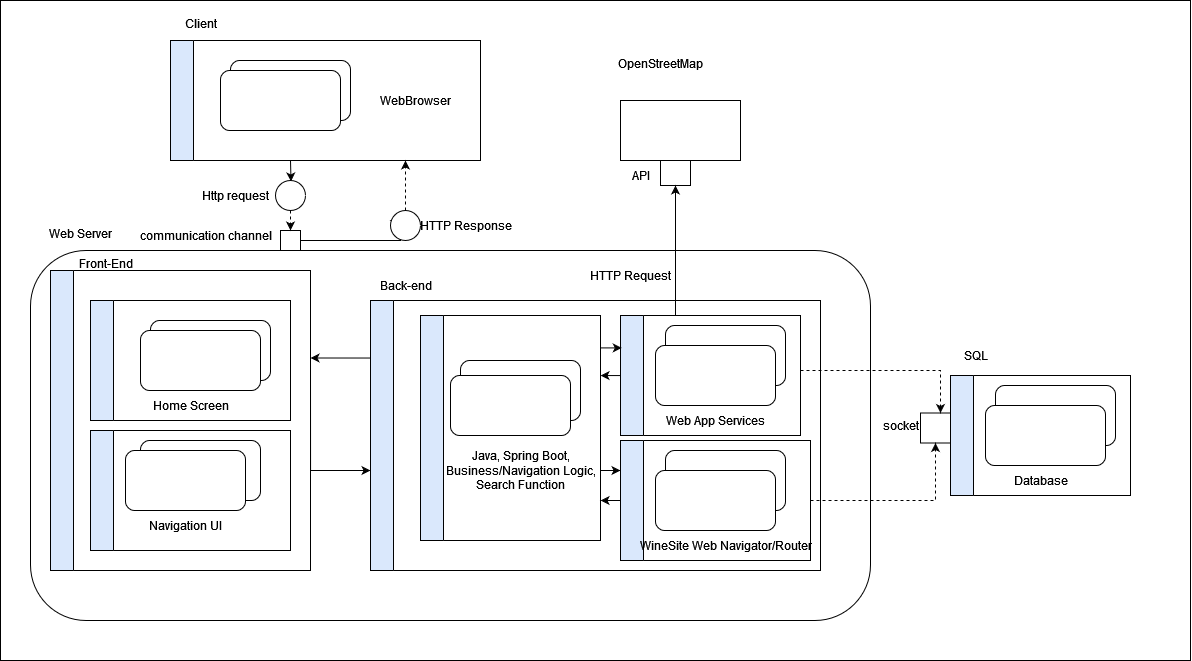

The diagram above was exported from draw.io. Its source (the exported page's mxGraphModel, read from the mxfile embedded in the PNG):
<mxGraphModel dx="1235" dy="666" grid="1" gridSize="10" guides="1" tooltips="1" connect="1" arrows="1" fold="1" page="1" pageScale="1" pageWidth="850" pageHeight="1100" math="0" shadow="0">
  <root>
    <mxCell id="0" />
    <mxCell id="1" parent="0" />
    <mxCell id="ucanF8zS4YdAwN5Uf_Ym-105" value="" style="rounded=0;whiteSpace=wrap;html=1;" vertex="1" parent="1">
      <mxGeometry y="70" width="1190" height="660" as="geometry" />
    </mxCell>
    <mxCell id="ucanF8zS4YdAwN5Uf_Ym-1" value="" style="swimlane;horizontal=0;whiteSpace=wrap;html=1;fillColor=#dae8fc;strokeColor=#000000;" vertex="1" parent="1">
      <mxGeometry x="170" y="110" width="310" height="120" as="geometry" />
    </mxCell>
    <mxCell id="ucanF8zS4YdAwN5Uf_Ym-2" value="" style="rounded=1;whiteSpace=wrap;html=1;" vertex="1" parent="ucanF8zS4YdAwN5Uf_Ym-1">
      <mxGeometry x="60" y="20" width="120" height="60" as="geometry" />
    </mxCell>
    <mxCell id="ucanF8zS4YdAwN5Uf_Ym-3" value="" style="rounded=1;whiteSpace=wrap;html=1;" vertex="1" parent="ucanF8zS4YdAwN5Uf_Ym-1">
      <mxGeometry x="50" y="30" width="120" height="60" as="geometry" />
    </mxCell>
    <mxCell id="ucanF8zS4YdAwN5Uf_Ym-4" value="&lt;div&gt;WebBrowser&lt;/div&gt;" style="text;html=1;align=center;verticalAlign=middle;resizable=0;points=[];autosize=1;strokeColor=none;fillColor=none;" vertex="1" parent="ucanF8zS4YdAwN5Uf_Ym-1">
      <mxGeometry x="200" y="45" width="90" height="30" as="geometry" />
    </mxCell>
    <mxCell id="ucanF8zS4YdAwN5Uf_Ym-5" value="Client" style="text;html=1;align=center;verticalAlign=middle;resizable=0;points=[];autosize=1;strokeColor=none;fillColor=none;" vertex="1" parent="1">
      <mxGeometry x="175" y="78" width="50" height="30" as="geometry" />
    </mxCell>
    <mxCell id="ucanF8zS4YdAwN5Uf_Ym-11" value="" style="rounded=1;whiteSpace=wrap;html=1;" vertex="1" parent="1">
      <mxGeometry x="30" y="320" width="840" height="370" as="geometry" />
    </mxCell>
    <mxCell id="ucanF8zS4YdAwN5Uf_Ym-15" value="" style="edgeStyle=orthogonalEdgeStyle;rounded=0;orthogonalLoop=1;jettySize=auto;html=1;" edge="1" parent="1" target="ucanF8zS4YdAwN5Uf_Ym-18">
      <mxGeometry relative="1" as="geometry">
        <mxPoint x="290" y="230" as="sourcePoint" />
        <mxPoint x="290" y="270" as="targetPoint" />
        <Array as="points" />
      </mxGeometry>
    </mxCell>
    <mxCell id="ucanF8zS4YdAwN5Uf_Ym-14" value="" style="rounded=0;whiteSpace=wrap;html=1;" vertex="1" parent="1">
      <mxGeometry x="280" y="300" width="20" height="20" as="geometry" />
    </mxCell>
    <mxCell id="ucanF8zS4YdAwN5Uf_Ym-16" value="communication channel" style="text;html=1;align=center;verticalAlign=middle;resizable=0;points=[];autosize=1;strokeColor=none;fillColor=none;" vertex="1" parent="1">
      <mxGeometry x="130" y="290" width="150" height="30" as="geometry" />
    </mxCell>
    <mxCell id="ucanF8zS4YdAwN5Uf_Ym-18" value="" style="ellipse;whiteSpace=wrap;html=1;aspect=fixed;" vertex="1" parent="1">
      <mxGeometry x="275" y="250" width="30" height="30" as="geometry" />
    </mxCell>
    <mxCell id="ucanF8zS4YdAwN5Uf_Ym-21" value="" style="html=1;labelBackgroundColor=#ffffff;startArrow=none;startFill=0;startSize=6;endArrow=classic;endFill=1;endSize=6;jettySize=auto;orthogonalLoop=1;strokeWidth=1;dashed=1;fontSize=14;rounded=0;exitX=0.5;exitY=1;exitDx=0;exitDy=0;entryX=0.5;entryY=0;entryDx=0;entryDy=0;" edge="1" parent="1" source="ucanF8zS4YdAwN5Uf_Ym-18" target="ucanF8zS4YdAwN5Uf_Ym-14">
      <mxGeometry width="60" height="60" relative="1" as="geometry">
        <mxPoint x="290" y="310" as="sourcePoint" />
        <mxPoint x="350" y="250" as="targetPoint" />
      </mxGeometry>
    </mxCell>
    <mxCell id="ucanF8zS4YdAwN5Uf_Ym-22" value="Http request" style="text;html=1;align=center;verticalAlign=middle;resizable=0;points=[];autosize=1;strokeColor=none;fillColor=none;" vertex="1" parent="1">
      <mxGeometry x="190" y="250" width="90" height="30" as="geometry" />
    </mxCell>
    <mxCell id="ucanF8zS4YdAwN5Uf_Ym-24" value="" style="edgeStyle=orthogonalEdgeStyle;rounded=0;orthogonalLoop=1;jettySize=auto;html=1;" edge="1" parent="1" source="ucanF8zS4YdAwN5Uf_Ym-14">
      <mxGeometry relative="1" as="geometry">
        <mxPoint x="390" y="290" as="targetPoint" />
        <mxPoint x="300" y="310" as="sourcePoint" />
        <Array as="points">
          <mxPoint x="400" y="310" />
          <mxPoint x="400" y="290" />
        </Array>
      </mxGeometry>
    </mxCell>
    <mxCell id="ucanF8zS4YdAwN5Uf_Ym-23" value="" style="ellipse;whiteSpace=wrap;html=1;aspect=fixed;" vertex="1" parent="1">
      <mxGeometry x="390" y="280" width="30" height="30" as="geometry" />
    </mxCell>
    <mxCell id="ucanF8zS4YdAwN5Uf_Ym-28" value="" style="html=1;labelBackgroundColor=#ffffff;startArrow=none;startFill=0;startSize=6;endArrow=classic;endFill=1;endSize=6;jettySize=auto;orthogonalLoop=1;strokeWidth=1;dashed=1;fontSize=14;rounded=0;exitX=0.5;exitY=0;exitDx=0;exitDy=0;" edge="1" parent="1" source="ucanF8zS4YdAwN5Uf_Ym-23">
      <mxGeometry width="60" height="60" relative="1" as="geometry">
        <mxPoint x="380" y="255" as="sourcePoint" />
        <mxPoint x="405" y="230" as="targetPoint" />
      </mxGeometry>
    </mxCell>
    <mxCell id="ucanF8zS4YdAwN5Uf_Ym-29" value="HTTP Response" style="text;html=1;align=center;verticalAlign=middle;resizable=0;points=[];autosize=1;strokeColor=none;fillColor=none;" vertex="1" parent="1">
      <mxGeometry x="410" y="280" width="110" height="30" as="geometry" />
    </mxCell>
    <mxCell id="ucanF8zS4YdAwN5Uf_Ym-47" value="" style="edgeStyle=orthogonalEdgeStyle;rounded=0;orthogonalLoop=1;jettySize=auto;html=1;" edge="1" parent="1" target="ucanF8zS4YdAwN5Uf_Ym-44">
      <mxGeometry relative="1" as="geometry">
        <mxPoint x="310" y="430" as="sourcePoint" />
        <Array as="points">
          <mxPoint x="310" y="540" />
        </Array>
      </mxGeometry>
    </mxCell>
    <mxCell id="ucanF8zS4YdAwN5Uf_Ym-30" value="" style="swimlane;horizontal=0;whiteSpace=wrap;html=1;fillColor=#dae8fc;strokeColor=#000000;" vertex="1" parent="1">
      <mxGeometry x="90" y="370" width="200" height="120" as="geometry" />
    </mxCell>
    <mxCell id="ucanF8zS4YdAwN5Uf_Ym-31" value="" style="rounded=1;whiteSpace=wrap;html=1;" vertex="1" parent="ucanF8zS4YdAwN5Uf_Ym-30">
      <mxGeometry x="60" y="20" width="120" height="60" as="geometry" />
    </mxCell>
    <mxCell id="ucanF8zS4YdAwN5Uf_Ym-32" value="" style="rounded=1;whiteSpace=wrap;html=1;" vertex="1" parent="ucanF8zS4YdAwN5Uf_Ym-30">
      <mxGeometry x="50" y="30" width="120" height="60" as="geometry" />
    </mxCell>
    <mxCell id="ucanF8zS4YdAwN5Uf_Ym-36" value="Front-End" style="text;html=1;align=center;verticalAlign=middle;resizable=0;points=[];autosize=1;strokeColor=none;fillColor=none;" vertex="1" parent="1">
      <mxGeometry x="65" y="318" width="80" height="30" as="geometry" />
    </mxCell>
    <mxCell id="ucanF8zS4YdAwN5Uf_Ym-37" value="Web Server" style="text;html=1;align=center;verticalAlign=middle;resizable=0;points=[];autosize=1;strokeColor=none;fillColor=none;" vertex="1" parent="1">
      <mxGeometry x="35" y="288" width="90" height="30" as="geometry" />
    </mxCell>
    <mxCell id="ucanF8zS4YdAwN5Uf_Ym-38" value="Home Screen" style="text;html=1;align=center;verticalAlign=middle;resizable=0;points=[];autosize=1;strokeColor=none;fillColor=none;" vertex="1" parent="1">
      <mxGeometry x="140" y="460" width="100" height="30" as="geometry" />
    </mxCell>
    <mxCell id="ucanF8zS4YdAwN5Uf_Ym-56" style="edgeStyle=orthogonalEdgeStyle;rounded=0;orthogonalLoop=1;jettySize=auto;html=1;exitX=0;exitY=0.25;exitDx=0;exitDy=0;" edge="1" parent="1">
      <mxGeometry relative="1" as="geometry">
        <mxPoint x="370" y="460" as="sourcePoint" />
        <mxPoint x="310" y="427.5" as="targetPoint" />
        <Array as="points">
          <mxPoint x="370" y="427.5" />
        </Array>
      </mxGeometry>
    </mxCell>
    <mxCell id="ucanF8zS4YdAwN5Uf_Ym-44" value="" style="swimlane;horizontal=0;whiteSpace=wrap;html=1;fillColor=#dae8fc;strokeColor=#000000;" vertex="1" parent="1">
      <mxGeometry x="370" y="370" width="450" height="270" as="geometry" />
    </mxCell>
    <mxCell id="ucanF8zS4YdAwN5Uf_Ym-81" style="edgeStyle=orthogonalEdgeStyle;rounded=0;orthogonalLoop=1;jettySize=auto;html=1;" edge="1" parent="ucanF8zS4YdAwN5Uf_Ym-44" source="ucanF8zS4YdAwN5Uf_Ym-71">
      <mxGeometry relative="1" as="geometry">
        <mxPoint x="230" y="74.99999999999989" as="targetPoint" />
      </mxGeometry>
    </mxCell>
    <mxCell id="ucanF8zS4YdAwN5Uf_Ym-71" value="" style="swimlane;horizontal=0;whiteSpace=wrap;html=1;fillColor=#dae8fc;strokeColor=#000000;" vertex="1" parent="ucanF8zS4YdAwN5Uf_Ym-44">
      <mxGeometry x="250" y="15" width="180" height="120" as="geometry" />
    </mxCell>
    <mxCell id="ucanF8zS4YdAwN5Uf_Ym-72" value="" style="rounded=1;whiteSpace=wrap;html=1;" vertex="1" parent="ucanF8zS4YdAwN5Uf_Ym-71">
      <mxGeometry x="45" y="10" width="120" height="60" as="geometry" />
    </mxCell>
    <mxCell id="ucanF8zS4YdAwN5Uf_Ym-73" value="" style="rounded=1;whiteSpace=wrap;html=1;" vertex="1" parent="ucanF8zS4YdAwN5Uf_Ym-71">
      <mxGeometry x="35" y="30" width="120" height="60" as="geometry" />
    </mxCell>
    <mxCell id="ucanF8zS4YdAwN5Uf_Ym-74" value="Web App Services" style="text;html=1;align=center;verticalAlign=middle;resizable=0;points=[];autosize=1;strokeColor=none;fillColor=none;" vertex="1" parent="ucanF8zS4YdAwN5Uf_Ym-71">
      <mxGeometry x="35" y="90" width="120" height="30" as="geometry" />
    </mxCell>
    <mxCell id="ucanF8zS4YdAwN5Uf_Ym-48" value="Back-end" style="text;html=1;align=center;verticalAlign=middle;resizable=0;points=[];autosize=1;strokeColor=none;fillColor=none;" vertex="1" parent="1">
      <mxGeometry x="370" y="340" width="70" height="30" as="geometry" />
    </mxCell>
    <mxCell id="ucanF8zS4YdAwN5Uf_Ym-98" style="edgeStyle=orthogonalEdgeStyle;rounded=0;orthogonalLoop=1;jettySize=auto;html=1;entryX=0;entryY=0.25;entryDx=0;entryDy=0;" edge="1" parent="1" source="ucanF8zS4YdAwN5Uf_Ym-49" target="ucanF8zS4YdAwN5Uf_Ym-82">
      <mxGeometry relative="1" as="geometry" />
    </mxCell>
    <mxCell id="ucanF8zS4YdAwN5Uf_Ym-49" value="&lt;div&gt;Java, Spring Boot,&lt;/div&gt;&lt;div&gt;Business/Navigation Logic,&lt;/div&gt;&lt;div&gt;Search Function&lt;br&gt; &lt;/div&gt;" style="text;html=1;align=center;verticalAlign=middle;resizable=0;points=[];autosize=1;strokeColor=none;fillColor=none;" vertex="1" parent="1">
      <mxGeometry x="440" y="510" width="160" height="60" as="geometry" />
    </mxCell>
    <mxCell id="ucanF8zS4YdAwN5Uf_Ym-46" value="" style="rounded=1;whiteSpace=wrap;html=1;" vertex="1" parent="1">
      <mxGeometry x="460" y="430" width="120" height="60" as="geometry" />
    </mxCell>
    <mxCell id="ucanF8zS4YdAwN5Uf_Ym-45" value="" style="rounded=1;whiteSpace=wrap;html=1;" vertex="1" parent="1">
      <mxGeometry x="450" y="445" width="120" height="60" as="geometry" />
    </mxCell>
    <mxCell id="ucanF8zS4YdAwN5Uf_Ym-50" value="" style="swimlane;horizontal=0;whiteSpace=wrap;html=1;fillColor=#dae8fc;strokeColor=#000000;" vertex="1" parent="1">
      <mxGeometry x="420" y="385" width="180" height="225" as="geometry" />
    </mxCell>
    <mxCell id="ucanF8zS4YdAwN5Uf_Ym-53" value="" style="swimlane;horizontal=0;whiteSpace=wrap;html=1;fillColor=#dae8fc;strokeColor=#000000;" vertex="1" parent="1">
      <mxGeometry x="90" y="500" width="200" height="120" as="geometry" />
    </mxCell>
    <mxCell id="ucanF8zS4YdAwN5Uf_Ym-40" value="" style="rounded=1;whiteSpace=wrap;html=1;" vertex="1" parent="ucanF8zS4YdAwN5Uf_Ym-53">
      <mxGeometry x="50" y="10" width="120" height="60" as="geometry" />
    </mxCell>
    <mxCell id="ucanF8zS4YdAwN5Uf_Ym-39" value="" style="rounded=1;whiteSpace=wrap;html=1;" vertex="1" parent="ucanF8zS4YdAwN5Uf_Ym-53">
      <mxGeometry x="35" y="20" width="120" height="60" as="geometry" />
    </mxCell>
    <mxCell id="ucanF8zS4YdAwN5Uf_Ym-41" value="Navigation UI" style="text;html=1;align=center;verticalAlign=middle;resizable=0;points=[];autosize=1;strokeColor=none;fillColor=none;" vertex="1" parent="ucanF8zS4YdAwN5Uf_Ym-53">
      <mxGeometry x="50" y="80" width="90" height="30" as="geometry" />
    </mxCell>
    <mxCell id="ucanF8zS4YdAwN5Uf_Ym-57" value="" style="swimlane;horizontal=0;whiteSpace=wrap;html=1;fillColor=#dae8fc;strokeColor=#000000;" vertex="1" parent="1">
      <mxGeometry x="50" y="340" width="260" height="300" as="geometry" />
    </mxCell>
    <mxCell id="ucanF8zS4YdAwN5Uf_Ym-61" value="OpenStreetMap" style="text;html=1;align=center;verticalAlign=middle;resizable=0;points=[];autosize=1;strokeColor=none;fillColor=none;" vertex="1" parent="1">
      <mxGeometry x="605" y="118" width="110" height="30" as="geometry" />
    </mxCell>
    <mxCell id="ucanF8zS4YdAwN5Uf_Ym-64" value="" style="rounded=0;whiteSpace=wrap;html=1;" vertex="1" parent="1">
      <mxGeometry x="620" y="170" width="120" height="60" as="geometry" />
    </mxCell>
    <mxCell id="ucanF8zS4YdAwN5Uf_Ym-65" value="" style="rounded=0;whiteSpace=wrap;html=1;" vertex="1" parent="1">
      <mxGeometry x="660" y="230" width="30" height="25" as="geometry" />
    </mxCell>
    <mxCell id="ucanF8zS4YdAwN5Uf_Ym-66" value="API" style="text;html=1;align=center;verticalAlign=middle;resizable=0;points=[];autosize=1;strokeColor=none;fillColor=none;" vertex="1" parent="1">
      <mxGeometry x="620" y="230" width="40" height="30" as="geometry" />
    </mxCell>
    <mxCell id="ucanF8zS4YdAwN5Uf_Ym-68" value="HTTP Request" style="text;html=1;align=center;verticalAlign=middle;resizable=0;points=[];autosize=1;strokeColor=none;fillColor=none;" vertex="1" parent="1">
      <mxGeometry x="580" y="330" width="100" height="30" as="geometry" />
    </mxCell>
    <mxCell id="ucanF8zS4YdAwN5Uf_Ym-80" style="edgeStyle=orthogonalEdgeStyle;rounded=0;orthogonalLoop=1;jettySize=auto;html=1;entryX=0.007;entryY=0.27;entryDx=0;entryDy=0;entryPerimeter=0;" edge="1" parent="1" source="ucanF8zS4YdAwN5Uf_Ym-50" target="ucanF8zS4YdAwN5Uf_Ym-71">
      <mxGeometry relative="1" as="geometry">
        <Array as="points">
          <mxPoint x="610" y="417" />
        </Array>
      </mxGeometry>
    </mxCell>
    <mxCell id="ucanF8zS4YdAwN5Uf_Ym-99" style="edgeStyle=orthogonalEdgeStyle;rounded=0;orthogonalLoop=1;jettySize=auto;html=1;" edge="1" parent="1" source="ucanF8zS4YdAwN5Uf_Ym-82">
      <mxGeometry relative="1" as="geometry">
        <mxPoint x="600" y="570" as="targetPoint" />
      </mxGeometry>
    </mxCell>
    <mxCell id="ucanF8zS4YdAwN5Uf_Ym-82" value="" style="swimlane;horizontal=0;whiteSpace=wrap;html=1;fillColor=#dae8fc;strokeColor=#000000;" vertex="1" parent="1">
      <mxGeometry x="620" y="510" width="190" height="120" as="geometry" />
    </mxCell>
    <mxCell id="ucanF8zS4YdAwN5Uf_Ym-83" value="" style="rounded=1;whiteSpace=wrap;html=1;" vertex="1" parent="ucanF8zS4YdAwN5Uf_Ym-82">
      <mxGeometry x="45" y="10" width="120" height="60" as="geometry" />
    </mxCell>
    <mxCell id="ucanF8zS4YdAwN5Uf_Ym-84" value="" style="rounded=1;whiteSpace=wrap;html=1;" vertex="1" parent="ucanF8zS4YdAwN5Uf_Ym-82">
      <mxGeometry x="35" y="30" width="120" height="60" as="geometry" />
    </mxCell>
    <mxCell id="ucanF8zS4YdAwN5Uf_Ym-85" value="WineSite Web Navigator/Router" style="text;html=1;align=center;verticalAlign=middle;resizable=0;points=[];autosize=1;strokeColor=none;fillColor=none;" vertex="1" parent="ucanF8zS4YdAwN5Uf_Ym-82">
      <mxGeometry x="10" y="90" width="190" height="30" as="geometry" />
    </mxCell>
    <mxCell id="ucanF8zS4YdAwN5Uf_Ym-86" value="" style="swimlane;horizontal=0;whiteSpace=wrap;html=1;fillColor=#dae8fc;strokeColor=#000000;" vertex="1" parent="1">
      <mxGeometry x="950" y="445" width="180" height="120" as="geometry" />
    </mxCell>
    <mxCell id="ucanF8zS4YdAwN5Uf_Ym-87" value="" style="rounded=1;whiteSpace=wrap;html=1;" vertex="1" parent="ucanF8zS4YdAwN5Uf_Ym-86">
      <mxGeometry x="45" y="10" width="120" height="60" as="geometry" />
    </mxCell>
    <mxCell id="ucanF8zS4YdAwN5Uf_Ym-88" value="" style="rounded=1;whiteSpace=wrap;html=1;" vertex="1" parent="ucanF8zS4YdAwN5Uf_Ym-86">
      <mxGeometry x="35" y="30" width="120" height="60" as="geometry" />
    </mxCell>
    <mxCell id="ucanF8zS4YdAwN5Uf_Ym-91" value="Database" style="text;html=1;align=center;verticalAlign=middle;resizable=0;points=[];autosize=1;strokeColor=none;fillColor=none;" vertex="1" parent="ucanF8zS4YdAwN5Uf_Ym-86">
      <mxGeometry x="55" y="90" width="70" height="30" as="geometry" />
    </mxCell>
    <mxCell id="ucanF8zS4YdAwN5Uf_Ym-90" value="" style="rounded=0;whiteSpace=wrap;html=1;" vertex="1" parent="1">
      <mxGeometry x="920" y="482.5" width="30" height="30" as="geometry" />
    </mxCell>
    <mxCell id="ucanF8zS4YdAwN5Uf_Ym-89" value="SQL" style="text;html=1;align=center;verticalAlign=middle;resizable=0;points=[];autosize=1;strokeColor=none;fillColor=none;" vertex="1" parent="1">
      <mxGeometry x="950" y="410" width="50" height="30" as="geometry" />
    </mxCell>
    <mxCell id="ucanF8zS4YdAwN5Uf_Ym-92" value="" style="html=1;labelBackgroundColor=#ffffff;startArrow=none;startFill=0;startSize=6;endArrow=classic;endFill=1;endSize=6;jettySize=auto;orthogonalLoop=1;strokeWidth=1;dashed=1;fontSize=14;rounded=0;entryX=0;entryY=0;entryDx=0;entryDy=0;" edge="1" parent="1">
      <mxGeometry width="60" height="60" relative="1" as="geometry">
        <mxPoint x="800" y="440" as="sourcePoint" />
        <mxPoint x="940" y="482.5" as="targetPoint" />
        <Array as="points">
          <mxPoint x="940" y="440" />
        </Array>
      </mxGeometry>
    </mxCell>
    <mxCell id="ucanF8zS4YdAwN5Uf_Ym-93" value="" style="html=1;labelBackgroundColor=#ffffff;startArrow=none;startFill=0;startSize=6;endArrow=classic;endFill=1;endSize=6;jettySize=auto;orthogonalLoop=1;strokeWidth=1;dashed=1;fontSize=14;rounded=0;entryX=0.5;entryY=1;entryDx=0;entryDy=0;exitX=1;exitY=0.5;exitDx=0;exitDy=0;" edge="1" parent="1" source="ucanF8zS4YdAwN5Uf_Ym-82" target="ucanF8zS4YdAwN5Uf_Ym-90">
      <mxGeometry width="60" height="60" relative="1" as="geometry">
        <mxPoint x="840" y="565" as="sourcePoint" />
        <mxPoint x="960" y="603" as="targetPoint" />
        <Array as="points">
          <mxPoint x="935" y="570" />
        </Array>
      </mxGeometry>
    </mxCell>
    <mxCell id="ucanF8zS4YdAwN5Uf_Ym-95" value="socket" style="text;html=1;align=center;verticalAlign=middle;resizable=0;points=[];autosize=1;strokeColor=none;fillColor=none;" vertex="1" parent="1">
      <mxGeometry x="870" y="480" width="60" height="30" as="geometry" />
    </mxCell>
    <mxCell id="ucanF8zS4YdAwN5Uf_Ym-97" style="edgeStyle=orthogonalEdgeStyle;rounded=0;orthogonalLoop=1;jettySize=auto;html=1;entryX=0.5;entryY=1;entryDx=0;entryDy=0;" edge="1" parent="1" source="ucanF8zS4YdAwN5Uf_Ym-71" target="ucanF8zS4YdAwN5Uf_Ym-65">
      <mxGeometry relative="1" as="geometry">
        <Array as="points">
          <mxPoint x="675" y="350" />
          <mxPoint x="675" y="350" />
        </Array>
      </mxGeometry>
    </mxCell>
  </root>
</mxGraphModel>